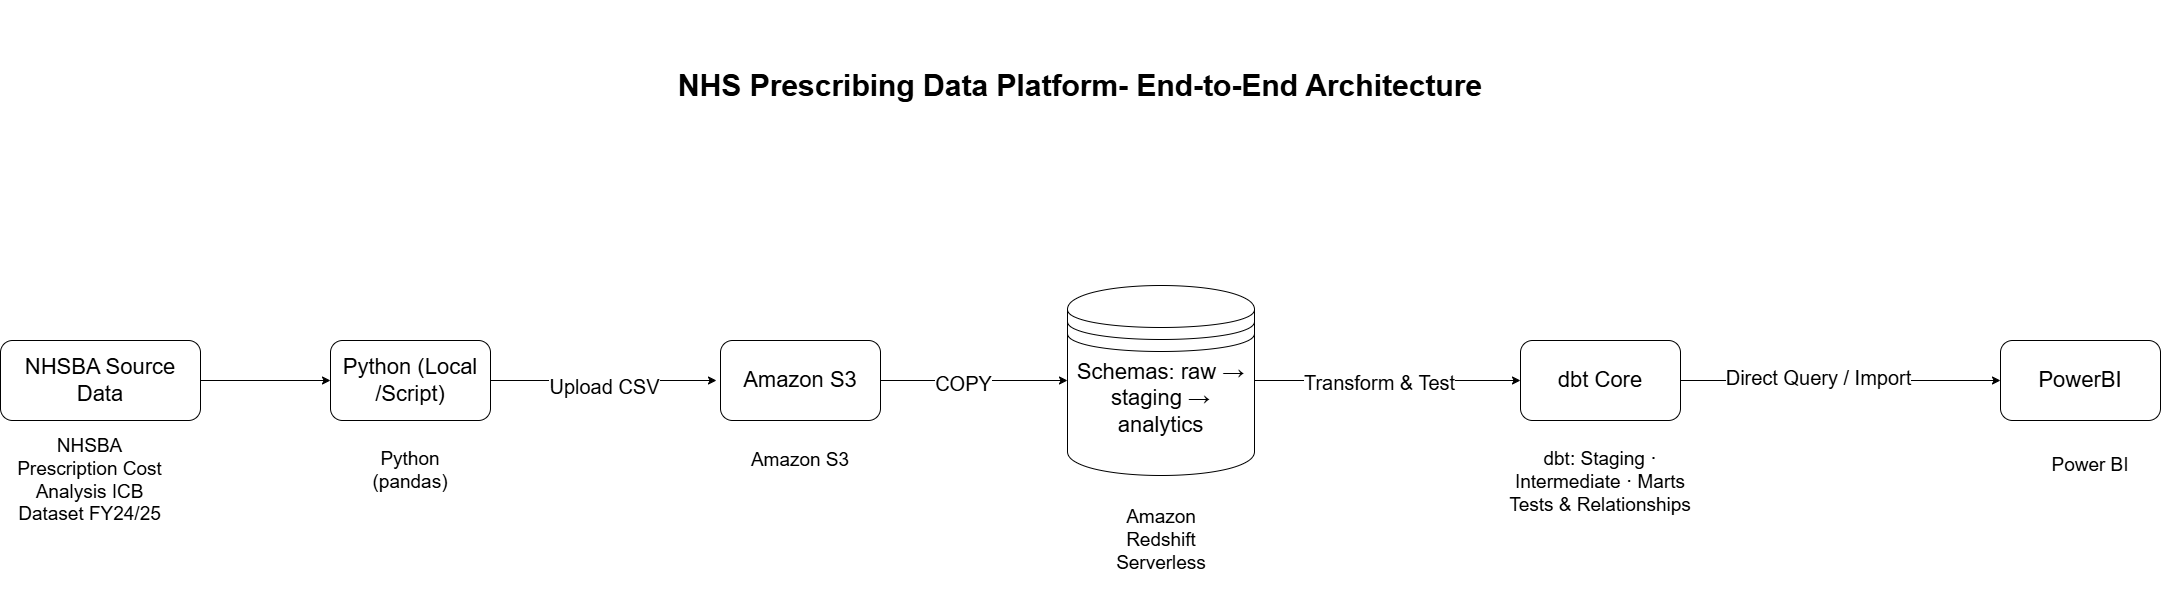

The diagram above was exported from draw.io. Its source (the exported page's mxGraphModel, read from the mxfile embedded in the PNG):
<mxGraphModel dx="2716" dy="1196" grid="1" gridSize="10" guides="1" tooltips="1" connect="1" arrows="1" fold="1" page="1" pageScale="1" pageWidth="827" pageHeight="1169" math="0" shadow="0">
  <root>
    <mxCell id="0" />
    <mxCell id="1" parent="0" />
    <mxCell id="QoYZKDgoM6NOO8NQUBwY-2" edge="1" parent="1" source="lOwRYgXHPXJNn3imfYGb-1" style="edgeStyle=orthogonalEdgeStyle;rounded=0;orthogonalLoop=1;jettySize=auto;html=1;exitX=1;exitY=0.5;exitDx=0;exitDy=0;entryX=0;entryY=0.5;entryDx=0;entryDy=0;" target="lOwRYgXHPXJNn3imfYGb-2">
      <mxGeometry relative="1" as="geometry" />
    </mxCell>
    <mxCell id="lOwRYgXHPXJNn3imfYGb-1" parent="1" style="rounded=1;whiteSpace=wrap;html=1;fontSize=22;" value="&lt;font&gt;NHSBA Source Data&lt;/font&gt;" vertex="1">
      <mxGeometry height="80" width="200" x="-240" y="430" as="geometry" />
    </mxCell>
    <mxCell id="IotPHGUBhuRiwbnAld9Y-4" edge="1" parent="1" style="edgeStyle=orthogonalEdgeStyle;rounded=0;orthogonalLoop=1;jettySize=auto;html=1;entryX=0;entryY=0.5;entryDx=0;entryDy=0;">
      <mxGeometry relative="1" as="geometry">
        <mxPoint x="246" y="470" as="sourcePoint" />
        <mxPoint x="476" y="470" as="targetPoint" />
      </mxGeometry>
    </mxCell>
    <mxCell id="IotPHGUBhuRiwbnAld9Y-5" connectable="0" parent="IotPHGUBhuRiwbnAld9Y-4" style="edgeLabel;html=1;align=center;verticalAlign=middle;resizable=0;points=[];fontSize=20;" value="Upload CSV" vertex="1">
      <mxGeometry relative="1" x="0.0187" y="-5" as="geometry">
        <mxPoint x="-1" as="offset" />
      </mxGeometry>
    </mxCell>
    <mxCell id="lOwRYgXHPXJNn3imfYGb-2" parent="1" style="whiteSpace=wrap;html=1;rounded=1;fontSize=22;" value="&lt;font&gt;Python (Local /Script)&lt;/font&gt;" vertex="1">
      <mxGeometry height="80" width="160" x="90" y="430" as="geometry" />
    </mxCell>
    <mxCell id="lOwRYgXHPXJNn3imfYGb-24" edge="1" parent="1" source="lOwRYgXHPXJNn3imfYGb-4" style="edgeStyle=orthogonalEdgeStyle;rounded=0;orthogonalLoop=1;jettySize=auto;html=1;" target="lOwRYgXHPXJNn3imfYGb-21" value="">
      <mxGeometry relative="1" as="geometry" />
    </mxCell>
    <mxCell id="lOwRYgXHPXJNn3imfYGb-32" connectable="0" parent="lOwRYgXHPXJNn3imfYGb-24" style="edgeLabel;html=1;align=center;verticalAlign=middle;resizable=0;points=[];" value="Text" vertex="1">
      <mxGeometry relative="1" x="-0.13" y="-2" as="geometry">
        <mxPoint as="offset" />
      </mxGeometry>
    </mxCell>
    <mxCell id="lOwRYgXHPXJNn3imfYGb-33" connectable="0" parent="lOwRYgXHPXJNn3imfYGb-24" style="edgeLabel;html=1;align=center;verticalAlign=middle;resizable=0;points=[];fontSize=20;" value="COPY" vertex="1">
      <mxGeometry relative="1" x="-0.1133" y="-2" as="geometry">
        <mxPoint as="offset" />
      </mxGeometry>
    </mxCell>
    <mxCell id="lOwRYgXHPXJNn3imfYGb-4" parent="1" style="whiteSpace=wrap;html=1;rounded=1;fontSize=22;" value="&lt;font&gt;Amazon S3&lt;/font&gt;" vertex="1">
      <mxGeometry height="80" width="160" x="480" y="430" as="geometry" />
    </mxCell>
    <mxCell id="lOwRYgXHPXJNn3imfYGb-9" edge="1" parent="1" source="lOwRYgXHPXJNn3imfYGb-21" style="edgeStyle=orthogonalEdgeStyle;rounded=0;orthogonalLoop=1;jettySize=auto;html=1;" target="lOwRYgXHPXJNn3imfYGb-8" value="">
      <mxGeometry relative="1" as="geometry">
        <mxPoint x="760" y="250" as="sourcePoint" />
      </mxGeometry>
    </mxCell>
    <mxCell id="lOwRYgXHPXJNn3imfYGb-35" connectable="0" parent="lOwRYgXHPXJNn3imfYGb-9" style="edgeLabel;html=1;align=center;verticalAlign=middle;resizable=0;points=[];fontSize=20;" value="Transform &amp;amp; Test" vertex="1">
      <mxGeometry relative="1" x="-0.0621" y="-1" as="geometry">
        <mxPoint x="-1" as="offset" />
      </mxGeometry>
    </mxCell>
    <mxCell id="lOwRYgXHPXJNn3imfYGb-11" edge="1" parent="1" source="lOwRYgXHPXJNn3imfYGb-8" style="edgeStyle=orthogonalEdgeStyle;rounded=0;orthogonalLoop=1;jettySize=auto;html=1;" target="lOwRYgXHPXJNn3imfYGb-10" value="">
      <mxGeometry relative="1" as="geometry" />
    </mxCell>
    <mxCell id="lOwRYgXHPXJNn3imfYGb-36" connectable="0" parent="lOwRYgXHPXJNn3imfYGb-11" style="edgeLabel;html=1;align=center;verticalAlign=middle;resizable=0;points=[];fontSize=20;" value="Direct Query / Import" vertex="1">
      <mxGeometry relative="1" x="-0.1451" y="4" as="geometry">
        <mxPoint x="-1" as="offset" />
      </mxGeometry>
    </mxCell>
    <mxCell id="lOwRYgXHPXJNn3imfYGb-8" parent="1" style="whiteSpace=wrap;html=1;rounded=1;fontSize=20;" value="&lt;font style=&quot;font-size: 22px;&quot;&gt;dbt Core&lt;/font&gt;" vertex="1">
      <mxGeometry height="80" width="160" x="1280" y="430" as="geometry" />
    </mxCell>
    <mxCell id="lOwRYgXHPXJNn3imfYGb-10" parent="1" style="whiteSpace=wrap;html=1;rounded=1;fontSize=20;" value="&lt;font style=&quot;font-size: 22px;&quot;&gt;PowerBI&lt;/font&gt;" vertex="1">
      <mxGeometry height="80" width="160" x="1760" y="430" as="geometry" />
    </mxCell>
    <mxCell id="lOwRYgXHPXJNn3imfYGb-15" parent="1" style="text;html=1;whiteSpace=wrap;strokeColor=none;fillColor=none;align=center;verticalAlign=middle;rounded=0;fontSize=19;" value="NHSBA Prescription Cost Analysis ICB Dataset FY24/25" vertex="1">
      <mxGeometry height="100" width="159" x="-230" y="520" as="geometry" />
    </mxCell>
    <mxCell id="lOwRYgXHPXJNn3imfYGb-19" parent="1" style="text;html=1;whiteSpace=wrap;strokeColor=none;fillColor=none;align=center;verticalAlign=middle;rounded=0;fontSize=19;" value="Python (pandas)" vertex="1">
      <mxGeometry height="90" width="140" x="100" y="515" as="geometry" />
    </mxCell>
    <mxCell id="lOwRYgXHPXJNn3imfYGb-20" parent="1" style="text;html=1;whiteSpace=wrap;strokeColor=none;fillColor=none;align=center;verticalAlign=middle;rounded=0;fontSize=19;" value="Amazon S3" vertex="1">
      <mxGeometry height="80" width="120" x="500" y="510" as="geometry" />
    </mxCell>
    <mxCell id="lOwRYgXHPXJNn3imfYGb-25" parent="1" style="text;html=1;whiteSpace=wrap;strokeColor=none;fillColor=none;align=center;verticalAlign=middle;rounded=0;fontSize=19;" value="Amazon Redshift Serverless" vertex="1">
      <mxGeometry height="120" width="130" x="855.5" y="570" as="geometry" />
    </mxCell>
    <mxCell id="lOwRYgXHPXJNn3imfYGb-26" parent="1" style="text;html=1;whiteSpace=wrap;strokeColor=none;fillColor=none;align=center;verticalAlign=middle;rounded=0;fontSize=19;" value="&lt;div&gt;dbt: Staging · Intermediate · Marts&lt;/div&gt;&lt;div&gt;Tests &amp;amp; Relationships&lt;/div&gt;&lt;div&gt;&lt;br&gt;&lt;/div&gt;" vertex="1">
      <mxGeometry height="135" width="200" x="1260" y="515" as="geometry" />
    </mxCell>
    <mxCell id="lOwRYgXHPXJNn3imfYGb-27" parent="1" style="text;html=1;whiteSpace=wrap;strokeColor=none;fillColor=none;align=center;verticalAlign=middle;rounded=0;fontSize=19;" value="&lt;font&gt;Power BI&lt;/font&gt;" vertex="1">
      <mxGeometry height="80" width="160" x="1770" y="515" as="geometry" />
    </mxCell>
    <mxCell id="lOwRYgXHPXJNn3imfYGb-21" parent="1" style="shape=datastore;whiteSpace=wrap;html=1;align=center;" value="&lt;p data-start=&quot;1662&quot; data-end=&quot;1744&quot;&gt;&lt;code data-start=&quot;1708&quot; data-end=&quot;1744&quot;&gt;&lt;font face=&quot;Helvetica&quot; style=&quot;font-size: 22px;&quot;&gt;Schemas: raw → staging → analytics&lt;/font&gt;&lt;/code&gt;&lt;/p&gt;&lt;br&gt;&lt;p data-start=&quot;1746&quot; data-end=&quot;1776&quot;&gt;&lt;/p&gt;" vertex="1">
      <mxGeometry height="190" width="187" x="827" y="375" as="geometry" />
    </mxCell>
    <mxCell id="IotPHGUBhuRiwbnAld9Y-6" parent="1" style="text;html=1;whiteSpace=wrap;strokeColor=none;fillColor=none;align=center;verticalAlign=middle;rounded=0;" value="&lt;font style=&quot;font-size: 30px;&quot;&gt;&lt;b&gt;NHS Prescribing Data Platform- End-to-End Architecture&lt;/b&gt;&lt;/font&gt;" vertex="1">
      <mxGeometry height="170" width="900" x="390" y="90" as="geometry" />
    </mxCell>
  </root>
</mxGraphModel>